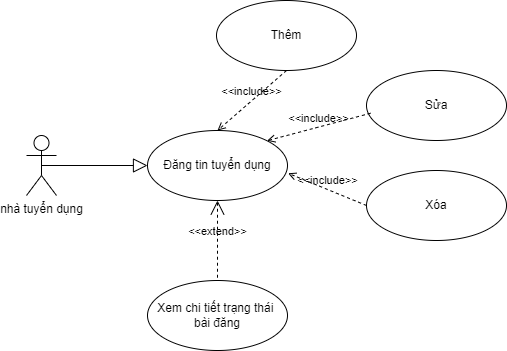

The diagram above was exported from draw.io. Its source (the exported page's mxGraphModel, read from the mxfile embedded in the PNG):
<mxGraphModel dx="1044" dy="558" grid="1" gridSize="10" guides="1" tooltips="1" connect="1" arrows="1" fold="1" page="1" pageScale="1" pageWidth="850" pageHeight="1100" math="0" shadow="0">
  <root>
    <mxCell id="0" />
    <mxCell id="1" parent="0" />
    <mxCell id="XipXFmqYy9CJ50gtXuYF-2" value="Đăng tin tuyển dụng" style="ellipse;whiteSpace=wrap;html=1;" vertex="1" parent="1">
      <mxGeometry x="321" y="220" width="140" height="70" as="geometry" />
    </mxCell>
    <mxCell id="XipXFmqYy9CJ50gtXuYF-3" value="Thêm" style="ellipse;whiteSpace=wrap;html=1;" vertex="1" parent="1">
      <mxGeometry x="390" y="90" width="140" height="70" as="geometry" />
    </mxCell>
    <mxCell id="XipXFmqYy9CJ50gtXuYF-4" value="&amp;lt;&amp;lt;include&amp;gt;&amp;gt;" style="edgeStyle=none;html=1;endArrow=open;verticalAlign=bottom;dashed=1;labelBackgroundColor=none;rounded=0;entryX=0.5;entryY=0;entryDx=0;entryDy=0;exitX=0.5;exitY=1;exitDx=0;exitDy=0;" edge="1" parent="1" source="XipXFmqYy9CJ50gtXuYF-3" target="XipXFmqYy9CJ50gtXuYF-2">
      <mxGeometry width="160" relative="1" as="geometry">
        <mxPoint x="531" y="180" as="sourcePoint" />
        <mxPoint x="391" y="220" as="targetPoint" />
      </mxGeometry>
    </mxCell>
    <mxCell id="XipXFmqYy9CJ50gtXuYF-5" value="nhà tuyển dụng" style="shape=umlActor;html=1;verticalLabelPosition=bottom;verticalAlign=top;align=center;" vertex="1" parent="1">
      <mxGeometry x="200" y="225" width="30" height="60" as="geometry" />
    </mxCell>
    <mxCell id="XipXFmqYy9CJ50gtXuYF-6" value="" style="edgeStyle=none;html=1;endArrow=block;endFill=0;endSize=12;verticalAlign=bottom;rounded=0;exitX=0.5;exitY=0.5;exitDx=0;exitDy=0;exitPerimeter=0;entryX=0;entryY=0.5;entryDx=0;entryDy=0;" edge="1" parent="1" source="XipXFmqYy9CJ50gtXuYF-5" target="XipXFmqYy9CJ50gtXuYF-2">
      <mxGeometry width="160" relative="1" as="geometry">
        <mxPoint x="226" y="275" as="sourcePoint" />
        <mxPoint x="331" y="280" as="targetPoint" />
      </mxGeometry>
    </mxCell>
    <mxCell id="XipXFmqYy9CJ50gtXuYF-8" value="Sửa" style="ellipse;whiteSpace=wrap;html=1;" vertex="1" parent="1">
      <mxGeometry x="540" y="160" width="140" height="70" as="geometry" />
    </mxCell>
    <mxCell id="XipXFmqYy9CJ50gtXuYF-9" value="Xem chi tiết trạng thái&amp;nbsp; bài đăng" style="ellipse;whiteSpace=wrap;html=1;" vertex="1" parent="1">
      <mxGeometry x="321" y="370" width="140" height="70" as="geometry" />
    </mxCell>
    <mxCell id="XipXFmqYy9CJ50gtXuYF-11" value="&amp;lt;&amp;lt;extend&amp;gt;&amp;gt;" style="edgeStyle=none;html=1;startArrow=open;endArrow=none;startSize=12;verticalAlign=bottom;dashed=1;labelBackgroundColor=none;rounded=0;entryX=0.5;entryY=0;entryDx=0;entryDy=0;exitX=0.5;exitY=1;exitDx=0;exitDy=0;" edge="1" parent="1" source="XipXFmqYy9CJ50gtXuYF-2" target="XipXFmqYy9CJ50gtXuYF-9">
      <mxGeometry width="160" relative="1" as="geometry">
        <mxPoint x="820" y="160" as="sourcePoint" />
        <mxPoint x="735" y="194" as="targetPoint" />
      </mxGeometry>
    </mxCell>
    <mxCell id="XipXFmqYy9CJ50gtXuYF-13" value="Xóa" style="ellipse;whiteSpace=wrap;html=1;" vertex="1" parent="1">
      <mxGeometry x="540" y="260" width="140" height="70" as="geometry" />
    </mxCell>
    <mxCell id="XipXFmqYy9CJ50gtXuYF-14" value="&amp;lt;&amp;lt;include&amp;gt;&amp;gt;" style="edgeStyle=none;html=1;endArrow=open;verticalAlign=bottom;dashed=1;labelBackgroundColor=none;rounded=0;entryX=1;entryY=0;entryDx=0;entryDy=0;exitX=0.029;exitY=0.611;exitDx=0;exitDy=0;exitPerimeter=0;" edge="1" parent="1" source="XipXFmqYy9CJ50gtXuYF-8" target="XipXFmqYy9CJ50gtXuYF-2">
      <mxGeometry width="160" relative="1" as="geometry">
        <mxPoint x="470" y="170" as="sourcePoint" />
        <mxPoint x="401" y="230" as="targetPoint" />
      </mxGeometry>
    </mxCell>
    <mxCell id="XipXFmqYy9CJ50gtXuYF-15" value="&amp;lt;&amp;lt;include&amp;gt;&amp;gt;" style="edgeStyle=none;html=1;endArrow=open;verticalAlign=bottom;dashed=1;labelBackgroundColor=none;rounded=0;entryX=1.004;entryY=0.611;entryDx=0;entryDy=0;exitX=0;exitY=0.5;exitDx=0;exitDy=0;entryPerimeter=0;" edge="1" parent="1" source="XipXFmqYy9CJ50gtXuYF-13" target="XipXFmqYy9CJ50gtXuYF-2">
      <mxGeometry width="160" relative="1" as="geometry">
        <mxPoint x="554" y="213" as="sourcePoint" />
        <mxPoint x="450" y="240" as="targetPoint" />
      </mxGeometry>
    </mxCell>
  </root>
</mxGraphModel>